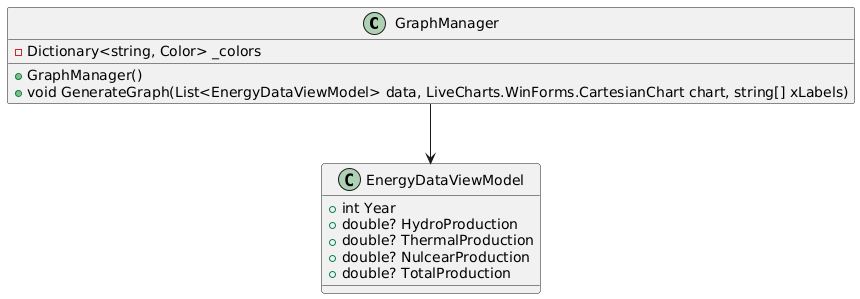

The diagram above was rendered by PlantUML. Its source (embedded in the PNG):
@startuml
class GraphManager {
    - Dictionary<string, Color> _colors
    + GraphManager()
    + void GenerateGraph(List<EnergyDataViewModel> data, LiveCharts.WinForms.CartesianChart chart, string[] xLabels)
}

class EnergyDataViewModel {
    + int Year
    + double? HydroProduction
    + double? ThermalProduction
    + double? NulcearProduction
    + double? TotalProduction
}

GraphManager --> EnergyDataViewModel
@enduml